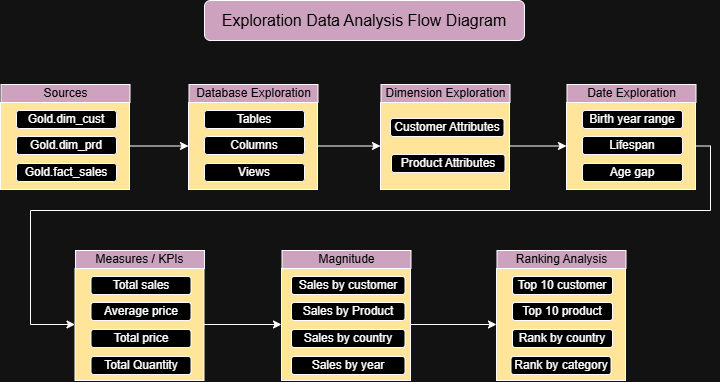

The diagram above was exported from draw.io. Its source (the exported page's mxGraphModel, read from the mxfile embedded in the PNG):
<mxGraphModel dx="866" dy="1620" grid="1" gridSize="10" guides="1" tooltips="1" connect="1" arrows="1" fold="1" page="1" pageScale="1" pageWidth="827" pageHeight="1169" math="0" shadow="0">
  <root>
    <mxCell id="0" />
    <mxCell id="1" parent="0" />
    <mxCell id="tiIMf8Y_eWvQpkBD2AdZ-1" parent="1" style="rounded=1;whiteSpace=wrap;html=1;fillColor=light-dark(#FFFFFF,#CDA2BE);" value="&lt;span style=&quot;color: light-dark(rgb(0, 0, 0), rgb(0, 0, 0));&quot;&gt;&lt;font style=&quot;font-size: 16px;&quot;&gt;Exploration Data Analysis Flow Diagram&lt;/font&gt;&lt;/span&gt;" vertex="1">
      <mxGeometry height="40" width="320" x="304" y="-420" as="geometry" />
    </mxCell>
    <mxCell id="tiIMf8Y_eWvQpkBD2AdZ-2" edge="1" parent="1" source="tiIMf8Y_eWvQpkBD2AdZ-3" style="edgeStyle=orthogonalEdgeStyle;rounded=0;orthogonalLoop=1;jettySize=auto;html=1;entryX=0;entryY=0.5;entryDx=0;entryDy=0;" target="tiIMf8Y_eWvQpkBD2AdZ-9">
      <mxGeometry relative="1" as="geometry" />
    </mxCell>
    <mxCell id="tiIMf8Y_eWvQpkBD2AdZ-3" parent="1" style="rounded=0;whiteSpace=wrap;html=1;fillColor=light-dark(#FFFFFF,#FFE599);" value="" vertex="1">
      <mxGeometry height="87" width="129" x="100" y="-318" as="geometry" />
    </mxCell>
    <mxCell id="tiIMf8Y_eWvQpkBD2AdZ-4" parent="1" style="rounded=1;whiteSpace=wrap;html=1;fillColor=light-dark(#FFFFFF,#000000);" value="&lt;span style=&quot;color: light-dark(rgb(255, 255, 255), rgb(255, 255, 255));&quot;&gt;Gold.dim_cust&lt;/span&gt;" vertex="1">
      <mxGeometry height="18" width="100" x="116" y="-310" as="geometry" />
    </mxCell>
    <mxCell id="tiIMf8Y_eWvQpkBD2AdZ-5" parent="1" style="rounded=1;whiteSpace=wrap;html=1;fillColor=light-dark(#FFFFFF,#000000);" value="&lt;span style=&quot;color: light-dark(rgb(255, 255, 255), rgb(255, 255, 255));&quot;&gt;Gold.dim_prd&lt;/span&gt;" vertex="1">
      <mxGeometry height="18" width="100" x="116" y="-284" as="geometry" />
    </mxCell>
    <mxCell id="tiIMf8Y_eWvQpkBD2AdZ-6" parent="1" style="rounded=1;whiteSpace=wrap;html=1;fillColor=light-dark(#FFFFFF,#000000);" value="&lt;span style=&quot;color: light-dark(rgb(255, 255, 255), rgb(255, 255, 255));&quot;&gt;Gold.fact_sales&lt;/span&gt;" vertex="1">
      <mxGeometry height="18" width="100" x="116" y="-257" as="geometry" />
    </mxCell>
    <mxCell id="tiIMf8Y_eWvQpkBD2AdZ-7" parent="1" style="rounded=0;whiteSpace=wrap;html=1;fillColor=light-dark(#FFFFFF,#CDA2BE);" value="&lt;span style=&quot;color: light-dark(rgb(0, 0, 0), rgb(0, 0, 0));&quot;&gt;Sources&lt;/span&gt;" vertex="1">
      <mxGeometry height="18" width="129" x="100.5" y="-336" as="geometry" />
    </mxCell>
    <mxCell id="tiIMf8Y_eWvQpkBD2AdZ-8" edge="1" parent="1" source="tiIMf8Y_eWvQpkBD2AdZ-9" style="edgeStyle=orthogonalEdgeStyle;rounded=0;orthogonalLoop=1;jettySize=auto;html=1;entryX=0;entryY=0.5;entryDx=0;entryDy=0;" target="tiIMf8Y_eWvQpkBD2AdZ-15">
      <mxGeometry relative="1" as="geometry" />
    </mxCell>
    <mxCell id="tiIMf8Y_eWvQpkBD2AdZ-9" parent="1" style="rounded=0;whiteSpace=wrap;html=1;fillColor=light-dark(#FFFFFF,#FFE599);" value="" vertex="1">
      <mxGeometry height="87" width="129" x="288" y="-318" as="geometry" />
    </mxCell>
    <mxCell id="tiIMf8Y_eWvQpkBD2AdZ-10" parent="1" style="rounded=1;whiteSpace=wrap;html=1;fillColor=light-dark(#FFFFFF,#000000);" value="&lt;span style=&quot;color: light-dark(rgb(255, 255, 255), rgb(255, 255, 255));&quot;&gt;Tables&lt;/span&gt;" vertex="1">
      <mxGeometry height="18" width="100" x="304" y="-310" as="geometry" />
    </mxCell>
    <mxCell id="tiIMf8Y_eWvQpkBD2AdZ-11" parent="1" style="rounded=1;whiteSpace=wrap;html=1;fillColor=light-dark(#FFFFFF,#000000);" value="&lt;span style=&quot;color: light-dark(rgb(255, 255, 255), rgb(255, 255, 255));&quot;&gt;Columns&lt;/span&gt;" vertex="1">
      <mxGeometry height="18" width="100" x="304" y="-284" as="geometry" />
    </mxCell>
    <mxCell id="tiIMf8Y_eWvQpkBD2AdZ-12" parent="1" style="rounded=1;whiteSpace=wrap;html=1;fillColor=light-dark(#FFFFFF,#000000);" value="&lt;span style=&quot;color: light-dark(rgb(255, 255, 255), rgb(255, 255, 255));&quot;&gt;Views&lt;/span&gt;" vertex="1">
      <mxGeometry height="18" width="100" x="304" y="-257" as="geometry" />
    </mxCell>
    <mxCell id="tiIMf8Y_eWvQpkBD2AdZ-13" parent="1" style="rounded=0;whiteSpace=wrap;html=1;fillColor=light-dark(#FFFFFF,#CDA2BE);" value="&lt;span style=&quot;color: light-dark(rgb(0, 0, 0), rgb(0, 0, 0));&quot;&gt;Database Exploration&lt;/span&gt;" vertex="1">
      <mxGeometry height="18" width="129" x="288.5" y="-336" as="geometry" />
    </mxCell>
    <mxCell id="tiIMf8Y_eWvQpkBD2AdZ-14" edge="1" parent="1" source="tiIMf8Y_eWvQpkBD2AdZ-15" style="edgeStyle=orthogonalEdgeStyle;rounded=0;orthogonalLoop=1;jettySize=auto;html=1;entryX=0;entryY=0.5;entryDx=0;entryDy=0;" target="tiIMf8Y_eWvQpkBD2AdZ-20">
      <mxGeometry relative="1" as="geometry" />
    </mxCell>
    <mxCell id="tiIMf8Y_eWvQpkBD2AdZ-15" parent="1" style="rounded=0;whiteSpace=wrap;html=1;fillColor=light-dark(#FFFFFF,#FFE599);" value="" vertex="1">
      <mxGeometry height="87" width="129" x="480" y="-318" as="geometry" />
    </mxCell>
    <mxCell id="tiIMf8Y_eWvQpkBD2AdZ-16" parent="1" style="rounded=1;whiteSpace=wrap;html=1;fillColor=light-dark(#FFFFFF,#000000);" value="&lt;span style=&quot;color: light-dark(rgb(255, 255, 255), rgb(255, 255, 255));&quot;&gt;Customer Attributes&lt;/span&gt;" vertex="1">
      <mxGeometry height="18" width="113.5" x="490" y="-302" as="geometry" />
    </mxCell>
    <mxCell id="tiIMf8Y_eWvQpkBD2AdZ-17" parent="1" style="rounded=1;whiteSpace=wrap;html=1;fillColor=light-dark(#FFFFFF,#000000);" value="&lt;span style=&quot;color: light-dark(rgb(255, 255, 255), rgb(255, 255, 255));&quot;&gt;Product Attributes&lt;/span&gt;" vertex="1">
      <mxGeometry height="18" width="113.5" x="491" y="-266" as="geometry" />
    </mxCell>
    <mxCell id="tiIMf8Y_eWvQpkBD2AdZ-18" parent="1" style="rounded=0;whiteSpace=wrap;html=1;fillColor=light-dark(#FFFFFF,#CDA2BE);" value="&lt;span style=&quot;color: light-dark(rgb(0, 0, 0), rgb(0, 0, 0));&quot;&gt;Dimension Exploration&lt;/span&gt;" vertex="1">
      <mxGeometry height="18" width="129" x="480.5" y="-336" as="geometry" />
    </mxCell>
    <mxCell id="tiIMf8Y_eWvQpkBD2AdZ-19" edge="1" parent="1" source="tiIMf8Y_eWvQpkBD2AdZ-20" style="edgeStyle=orthogonalEdgeStyle;rounded=0;orthogonalLoop=1;jettySize=auto;html=1;entryX=0;entryY=0.5;entryDx=0;entryDy=0;" target="tiIMf8Y_eWvQpkBD2AdZ-26">
      <mxGeometry relative="1" as="geometry">
        <Array as="points">
          <mxPoint x="810" y="-274.5" />
          <mxPoint x="810" y="-210" />
          <mxPoint x="130" y="-210" />
          <mxPoint x="130" y="-96" />
        </Array>
        <mxPoint x="170" y="-110" as="targetPoint" />
      </mxGeometry>
    </mxCell>
    <mxCell id="tiIMf8Y_eWvQpkBD2AdZ-20" parent="1" style="rounded=0;whiteSpace=wrap;html=1;fillColor=light-dark(#FFFFFF,#FFE599);" value="" vertex="1">
      <mxGeometry height="87" width="129" x="666" y="-318" as="geometry" />
    </mxCell>
    <mxCell id="tiIMf8Y_eWvQpkBD2AdZ-21" parent="1" style="rounded=1;whiteSpace=wrap;html=1;fillColor=light-dark(#FFFFFF,#000000);" value="&lt;span style=&quot;color: light-dark(rgb(255, 255, 255), rgb(255, 255, 255));&quot;&gt;Birth year range&lt;/span&gt;" vertex="1">
      <mxGeometry height="18" width="100" x="682" y="-310" as="geometry" />
    </mxCell>
    <mxCell id="tiIMf8Y_eWvQpkBD2AdZ-22" parent="1" style="rounded=1;whiteSpace=wrap;html=1;fillColor=light-dark(#FFFFFF,#000000);" value="Lifespan" vertex="1">
      <mxGeometry height="18" width="100" x="682" y="-284" as="geometry" />
    </mxCell>
    <mxCell id="tiIMf8Y_eWvQpkBD2AdZ-23" parent="1" style="rounded=1;whiteSpace=wrap;html=1;fillColor=light-dark(#FFFFFF,#000000);" value="&lt;span style=&quot;color: light-dark(rgb(255, 255, 255), rgb(255, 255, 255));&quot;&gt;Age gap&lt;/span&gt;" vertex="1">
      <mxGeometry height="18" width="100" x="682" y="-257" as="geometry" />
    </mxCell>
    <mxCell id="tiIMf8Y_eWvQpkBD2AdZ-24" parent="1" style="rounded=0;whiteSpace=wrap;html=1;fillColor=light-dark(#FFFFFF,#CDA2BE);" value="&lt;span style=&quot;color: light-dark(rgb(0, 0, 0), rgb(0, 0, 0));&quot;&gt;Date Exploration&lt;/span&gt;" vertex="1">
      <mxGeometry height="18" width="129" x="666.5" y="-336" as="geometry" />
    </mxCell>
    <mxCell id="tiIMf8Y_eWvQpkBD2AdZ-25" edge="1" parent="1" source="tiIMf8Y_eWvQpkBD2AdZ-26" style="edgeStyle=orthogonalEdgeStyle;rounded=0;orthogonalLoop=1;jettySize=auto;html=1;entryX=0;entryY=0.5;entryDx=0;entryDy=0;" target="tiIMf8Y_eWvQpkBD2AdZ-32">
      <mxGeometry relative="1" as="geometry" />
    </mxCell>
    <mxCell id="tiIMf8Y_eWvQpkBD2AdZ-26" parent="1" style="rounded=0;whiteSpace=wrap;html=1;fillColor=light-dark(#FFFFFF,#FFE599);" value="" vertex="1">
      <mxGeometry height="112" width="129" x="174.5" y="-152" as="geometry" />
    </mxCell>
    <mxCell id="tiIMf8Y_eWvQpkBD2AdZ-27" parent="1" style="rounded=1;whiteSpace=wrap;html=1;fillColor=light-dark(#FFFFFF,#000000);" value="&lt;span style=&quot;color: light-dark(rgb(255, 255, 255), rgb(255, 255, 255));&quot;&gt;Total sales&lt;/span&gt;" vertex="1">
      <mxGeometry height="18" width="100" x="190.5" y="-144" as="geometry" />
    </mxCell>
    <mxCell id="tiIMf8Y_eWvQpkBD2AdZ-28" parent="1" style="rounded=1;whiteSpace=wrap;html=1;fillColor=light-dark(#FFFFFF,#000000);" value="Average price" vertex="1">
      <mxGeometry height="18" width="100" x="190.5" y="-118" as="geometry" />
    </mxCell>
    <mxCell id="tiIMf8Y_eWvQpkBD2AdZ-29" parent="1" style="rounded=1;whiteSpace=wrap;html=1;fillColor=light-dark(#FFFFFF,#000000);" value="&lt;span style=&quot;color: light-dark(rgb(255, 255, 255), rgb(255, 255, 255));&quot;&gt;Total price&lt;/span&gt;" vertex="1">
      <mxGeometry height="18" width="100" x="190.5" y="-91" as="geometry" />
    </mxCell>
    <mxCell id="tiIMf8Y_eWvQpkBD2AdZ-30" parent="1" style="rounded=0;whiteSpace=wrap;html=1;fillColor=light-dark(#FFFFFF,#CDA2BE);" value="&lt;font style=&quot;color: light-dark(rgb(0, 0, 0), rgb(0, 0, 0));&quot;&gt;Measures / KPIs&lt;/font&gt;" vertex="1">
      <mxGeometry height="18" width="129" x="175" y="-170" as="geometry" />
    </mxCell>
    <mxCell id="tiIMf8Y_eWvQpkBD2AdZ-31" edge="1" parent="1" source="tiIMf8Y_eWvQpkBD2AdZ-32" style="edgeStyle=orthogonalEdgeStyle;rounded=0;orthogonalLoop=1;jettySize=auto;html=1;entryX=0;entryY=0.5;entryDx=0;entryDy=0;" target="tiIMf8Y_eWvQpkBD2AdZ-37">
      <mxGeometry relative="1" as="geometry" />
    </mxCell>
    <mxCell id="tiIMf8Y_eWvQpkBD2AdZ-32" parent="1" style="rounded=0;whiteSpace=wrap;html=1;fillColor=light-dark(#FFFFFF,#FFE599);" value="" vertex="1">
      <mxGeometry height="112" width="129" x="381" y="-152" as="geometry" />
    </mxCell>
    <mxCell id="tiIMf8Y_eWvQpkBD2AdZ-33" parent="1" style="rounded=1;whiteSpace=wrap;html=1;fillColor=light-dark(#FFFFFF,#000000);" value="&lt;span style=&quot;color: light-dark(rgb(255, 255, 255), rgb(255, 255, 255));&quot;&gt;Sales by customer&lt;/span&gt;" vertex="1">
      <mxGeometry height="18" width="113.5" x="391" y="-144" as="geometry" />
    </mxCell>
    <mxCell id="tiIMf8Y_eWvQpkBD2AdZ-34" parent="1" style="rounded=1;whiteSpace=wrap;html=1;fillColor=light-dark(#FFFFFF,#000000);" value="Sales by Product" vertex="1">
      <mxGeometry height="18" width="113.5" x="391" y="-118" as="geometry" />
    </mxCell>
    <mxCell id="tiIMf8Y_eWvQpkBD2AdZ-35" parent="1" style="rounded=1;whiteSpace=wrap;html=1;fillColor=light-dark(#FFFFFF,#000000);" value="&lt;span style=&quot;color: light-dark(rgb(255, 255, 255), rgb(255, 255, 255));&quot;&gt;Sales by country&lt;/span&gt;" vertex="1">
      <mxGeometry height="18" width="113.5" x="391" y="-91" as="geometry" />
    </mxCell>
    <mxCell id="tiIMf8Y_eWvQpkBD2AdZ-36" parent="1" style="rounded=0;whiteSpace=wrap;html=1;fillColor=light-dark(#FFFFFF,#CDA2BE);" value="&lt;font style=&quot;color: light-dark(rgb(0, 0, 0), rgb(0, 0, 0));&quot;&gt;Magnitude&lt;/font&gt;" vertex="1">
      <mxGeometry height="18" width="129" x="381.5" y="-170" as="geometry" />
    </mxCell>
    <mxCell id="tiIMf8Y_eWvQpkBD2AdZ-37" parent="1" style="rounded=0;whiteSpace=wrap;html=1;fillColor=light-dark(#FFFFFF,#FFE599);" value="" vertex="1">
      <mxGeometry height="112" width="129" x="596" y="-152" as="geometry" />
    </mxCell>
    <mxCell id="tiIMf8Y_eWvQpkBD2AdZ-38" parent="1" style="rounded=1;whiteSpace=wrap;html=1;fillColor=light-dark(#FFFFFF,#000000);" value="Top 10 customer" vertex="1">
      <mxGeometry height="18" width="100" x="612" y="-144" as="geometry" />
    </mxCell>
    <mxCell id="tiIMf8Y_eWvQpkBD2AdZ-39" parent="1" style="rounded=1;whiteSpace=wrap;html=1;fillColor=light-dark(#FFFFFF,#000000);" value="Top 10 product" vertex="1">
      <mxGeometry height="18" width="100" x="612" y="-118" as="geometry" />
    </mxCell>
    <mxCell id="tiIMf8Y_eWvQpkBD2AdZ-40" parent="1" style="rounded=1;whiteSpace=wrap;html=1;fillColor=light-dark(#FFFFFF,#000000);" value="&lt;span style=&quot;color: light-dark(rgb(255, 255, 255), rgb(255, 255, 255));&quot;&gt;Rank by country&lt;/span&gt;" vertex="1">
      <mxGeometry height="18" width="100" x="612" y="-91" as="geometry" />
    </mxCell>
    <mxCell id="tiIMf8Y_eWvQpkBD2AdZ-41" parent="1" style="rounded=0;whiteSpace=wrap;html=1;fillColor=light-dark(#FFFFFF,#CDA2BE);" value="&lt;font style=&quot;color: light-dark(rgb(0, 0, 0), rgb(0, 0, 0));&quot;&gt;Ranking Analysis&lt;/font&gt;" vertex="1">
      <mxGeometry height="18" width="129" x="596.5" y="-170" as="geometry" />
    </mxCell>
    <mxCell id="tiIMf8Y_eWvQpkBD2AdZ-42" parent="1" style="rounded=1;whiteSpace=wrap;html=1;fillColor=light-dark(#FFFFFF,#000000);" value="&lt;span style=&quot;color: light-dark(rgb(255, 255, 255), rgb(255, 255, 255));&quot;&gt;Rank by category&lt;/span&gt;" vertex="1">
      <mxGeometry height="18" width="100" x="610.5" y="-64" as="geometry" />
    </mxCell>
    <mxCell id="tiIMf8Y_eWvQpkBD2AdZ-43" parent="1" style="rounded=1;whiteSpace=wrap;html=1;fillColor=light-dark(#FFFFFF,#000000);" value="&lt;span style=&quot;color: light-dark(rgb(255, 255, 255), rgb(255, 255, 255));&quot;&gt;Sales by year&lt;/span&gt;" vertex="1">
      <mxGeometry height="18" width="113.5" x="391" y="-64" as="geometry" />
    </mxCell>
    <mxCell id="tiIMf8Y_eWvQpkBD2AdZ-44" parent="1" style="rounded=1;whiteSpace=wrap;html=1;fillColor=light-dark(#FFFFFF,#000000);" value="&lt;span style=&quot;color: light-dark(rgb(255, 255, 255), rgb(255, 255, 255));&quot;&gt;Total Quantity&lt;/span&gt;" vertex="1">
      <mxGeometry height="18" width="100" x="190.5" y="-64" as="geometry" />
    </mxCell>
  </root>
</mxGraphModel>